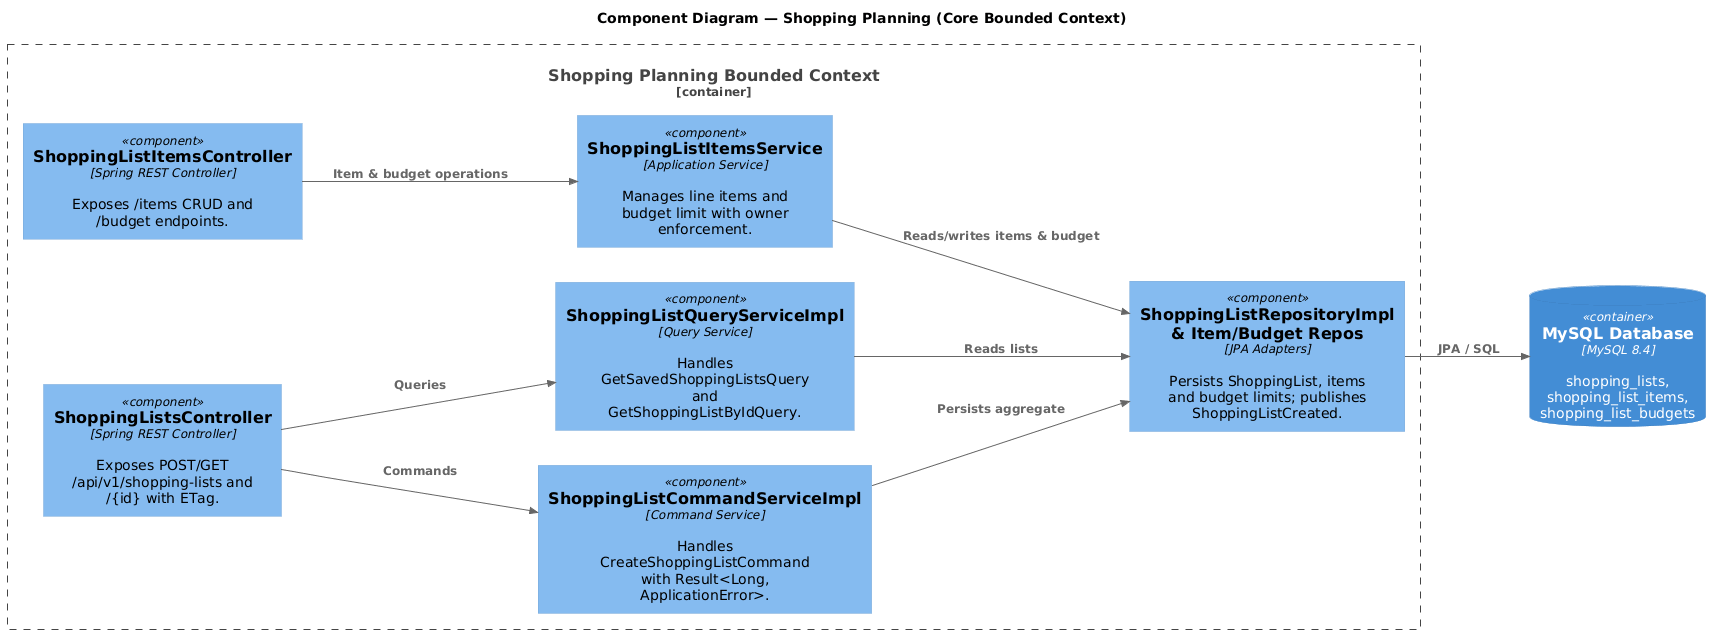

The diagram above was rendered by PlantUML. Its source (embedded in the PNG):
@startuml C4_Components_Shopping
!include <C4/C4_Component>
LAYOUT_LEFT_RIGHT()
title Component Diagram — Shopping Planning (Core Bounded Context)
Container_Boundary(shopping, "Shopping Planning Bounded Context") {
    Component(listCtrl, "ShoppingListsController", "Spring REST Controller", "Exposes POST/GET /api/v1/shopping-lists and /{id} with ETag.")
    Component(itemCtrl, "ShoppingListItemsController", "Spring REST Controller", "Exposes /items CRUD and /budget endpoints.")
    Component(cmdSvc, "ShoppingListCommandServiceImpl", "Command Service", "Handles CreateShoppingListCommand with Result<Long, ApplicationError>.")
    Component(qrySvc, "ShoppingListQueryServiceImpl", "Query Service", "Handles GetSavedShoppingListsQuery and GetShoppingListByIdQuery.")
    Component(itemSvc, "ShoppingListItemsService", "Application Service", "Manages line items and budget limit with owner enforcement.")
    Component(repo, "ShoppingListRepositoryImpl & Item/Budget Repos", "JPA Adapters", "Persists ShoppingList, items and budget limits; publishes ShoppingListCreated.")
}
ContainerDb(db, "MySQL Database", "MySQL 8.4", "shopping_lists, shopping_list_items, shopping_list_budgets")
Rel(listCtrl, cmdSvc, "Commands")
Rel(listCtrl, qrySvc, "Queries")
Rel(itemCtrl, itemSvc, "Item & budget operations")
Rel(cmdSvc, repo, "Persists aggregate")
Rel(qrySvc, repo, "Reads lists")
Rel(itemSvc, repo, "Reads/writes items & budget")
Rel(repo, db, "JPA / SQL")
@enduml